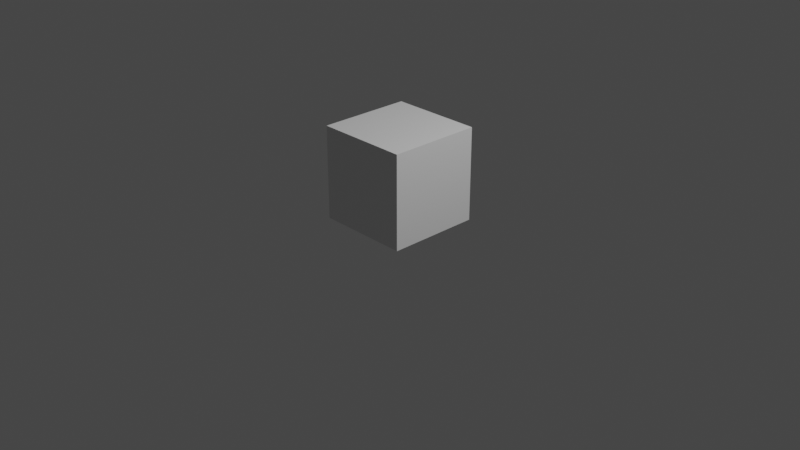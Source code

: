 # Source: CUboTesteModular.blend  (saved by Blender 2.81.16; exported with 4.5.12 LTS)
import bpy
from mathutils import Matrix  # noqa: F401  (used for matrix-valued properties, if any)

bpy.ops.wm.read_factory_settings(use_empty=True)
scene = bpy.context.scene
scene.name = 'Scene'

# ---- collections
col_collection = bpy.data.collections.new('Collection'); scene.collection.children.link(col_collection)

# ---- materials (node trees are filled in below, after node groups)
mat_material = bpy.data.materials.new('Material')
mat_material.alpha_threshold = 0.0
mat_material.use_transparent_shadow = False
mat_material.line_color = (0.0, 0.0, 0.0, 1.0)

# ---- material node trees
mat_material.use_nodes = True; mat_material.node_tree.nodes.clear()
_N = mat_material.node_tree.nodes; _L = mat_material.node_tree.links
n0 = _N.new('ShaderNodeOutputMaterial'); n0.name = 'Material Output'; n0.location = (300, 300)
n1 = _N.new('ShaderNodeBsdfPrincipled'); n1.name = 'Principled BSDF'; n1.location = (10, 300)
n1.distribution = 'GGX'
n1.subsurface_method = 'BURLEY'
n1.inputs[2].default_value = 0.4
n1.inputs[3].default_value = 1.45
n1.inputs[27].default_value = (0.0, 0.0, 0.0, 1.0)
n1.inputs[28].default_value = 1.0
_L.new(n1.outputs[0], n0.inputs[0])
n0.is_active_output = True

# ---- world
world_world = bpy.data.worlds.new('World'); scene.world = world_world
world_world.use_nodes = True; world_world.node_tree.nodes.clear()
_N = world_world.node_tree.nodes; _L = world_world.node_tree.links
n0 = _N.new('ShaderNodeOutputWorld'); n0.name = 'World Output'; n0.location = (300, 300)
n1 = _N.new('ShaderNodeBackground'); n1.name = 'Background'; n1.location = (10, 300)
n1.inputs[0].default_value = (0.05088, 0.05088, 0.05088, 1.0)
_L.new(n1.outputs[0], n0.inputs[0])
n0.is_active_output = True
world_world.color = (0.05088, 0.05088, 0.05088)
world_world.use_sun_shadow = False
world_world.sun_shadow_jitter_overblur = 0.0

# ---- cameras
cam_camera = bpy.data.cameras.new('Camera')
cam_camera.clip_end = 100.0
cam_camera.ortho_scale = 7.314

# ---- lights
light_light = bpy.data.lights.new('Light', 'POINT')
light_light.transmission_factor = 0.0
light_light.energy = 1000.0
light_light.shadow_soft_size = 0.1
light_light.shadow_maximum_resolution = 0.006
light_light.use_absolute_resolution = True

# ---- meshes
me_cube = bpy.data.meshes.new('Cube')
me_cube.from_pydata([(0.5, 0.5, 1.0), (0.5, 0.5, 0.0), (0.5, -0.5, 1.0), (0.5, -0.5, 0.0), (-0.5, 0.5, 1.0), (-0.5, 0.5, 0.0), (-0.5, -0.5, 1.0), (-0.5, -0.5, 0.0)], [], [(0, 4, 6, 2), (3, 2, 6, 7), (7, 6, 4, 5), (5, 1, 3, 7), (1, 0, 2, 3), (5, 4, 0, 1)])
_uv = me_cube.uv_layers.new(name='UVMap')
_uv.uv.foreach_set('vector', [0.66, 0.66, 0.33, 0.66, 0.33, 0.33, 0.66, 0.33, 0.66, 0.0, 0.66, 0.33, 0.33, 0.33, 0.33, 0.0, 0.001251, 0.33, 0.33, 0.33, 0.33, 0.66, 0.001251, 0.66, 0.001251, 0.66, 0.33, 0.66, 0.33, 0.9992, -0.001251, 1.001, 1.0, 0.66, 0.66, 0.66, 0.66, 0.33, 1.0, 0.33, 0.33, 0.9992, 0.33, 0.66, 0.66, 0.66, 0.66, 0.9992])
me_cube.materials.append(mat_material)
me_cube.use_remesh_preserve_volume = False
me_cube.use_remesh_preserve_attributes = False
me_cube.use_mirror_vertex_groups = False
me_cube.update()

# ---- objects
ob_cube = bpy.data.objects.new('Cube', me_cube)
ob_light = bpy.data.objects.new('Light', light_light)
ob_camera = bpy.data.objects.new('Camera', cam_camera)

# ---- transforms, parenting, visibility, modifiers, constraints
ob_cube.location = (0.0, 0.0, 0.0)
ob_cube.lock_rotations_4d = False
ob_cube.empty_display_type = 'ARROWS'
ob_cube.lineart.crease_threshold = 0.0
ob_light.location = (4.076, 1.005, 5.904)
ob_light.rotation_euler = (0.6503, 0.05522, 1.866)
ob_light.lock_rotations_4d = False
ob_light.empty_display_type = 'ARROWS'
ob_light.color = (0.0, 0.0, 0.0, 0.0)
ob_light.lineart.crease_threshold = 0.0
ob_camera.location = (7.359, -6.926, 4.958)
ob_camera.rotation_euler = (1.109, 0.0, 0.8149)
ob_camera.lock_rotations_4d = False
ob_camera.empty_display_type = 'ARROWS'
ob_camera.color = (0.0, 0.0, 0.0, 0.0)
ob_camera.display_type = 'WIRE'
ob_camera.lineart.crease_threshold = 0.0

# ---- collection membership
col_collection.objects.link(ob_cube)
col_collection.objects.link(ob_light)
col_collection.objects.link(ob_camera)

# ---- scene / render settings (as saved in the file)
scene.camera = ob_camera
scene.frame_start = 1; scene.frame_end = 250; scene.frame_set(1)
scene.render.engine = 'BLENDER_EEVEE_NEXT'
scene.cycles.use_denoising = False
scene.cycles.samples = 128
scene.cycles.sampling_pattern = 'TABULATED_SOBOL'
scene.cycles.use_adaptive_sampling = False
scene.cycles.use_light_tree = False
scene.view_settings.view_transform = 'Filmic'
bpy.context.view_layer.update()
